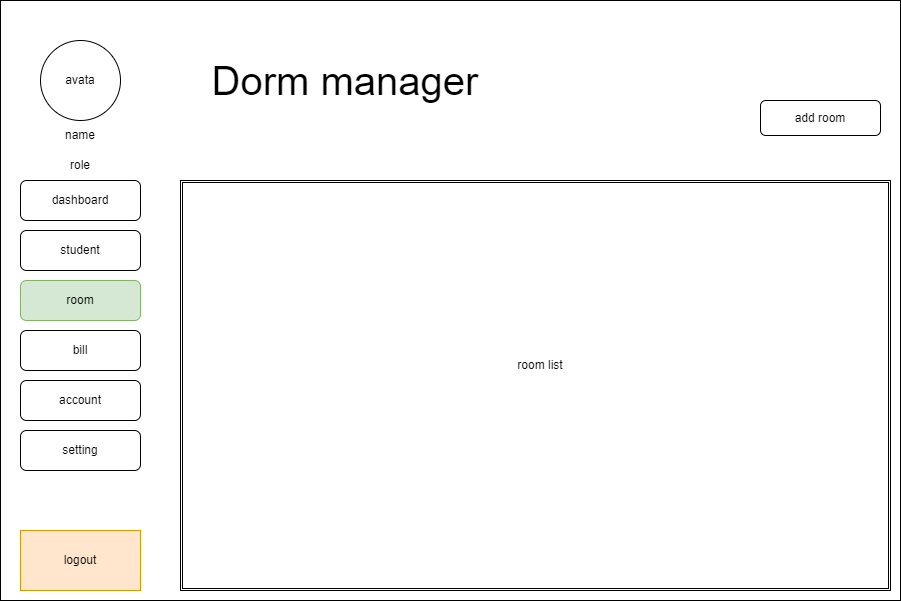

The diagram above was exported from draw.io. Its source (the exported page's mxGraphModel, read from the mxfile embedded in the PNG):
<mxGraphModel dx="992" dy="588" grid="1" gridSize="10" guides="1" tooltips="1" connect="1" arrows="1" fold="1" page="1" pageScale="1" pageWidth="850" pageHeight="1100" math="0" shadow="0">
  <root>
    <mxCell id="0" />
    <mxCell id="1" parent="0" />
    <mxCell id="3ajq6sDfODDXwdv1gD-5-1" value="" style="rounded=0;whiteSpace=wrap;html=1;" vertex="1" parent="1">
      <mxGeometry width="900" height="600" as="geometry" />
    </mxCell>
    <mxCell id="3ajq6sDfODDXwdv1gD-5-2" value="" style="ellipse;whiteSpace=wrap;html=1;aspect=fixed;" vertex="1" parent="1">
      <mxGeometry x="40" y="40" width="80" height="80" as="geometry" />
    </mxCell>
    <mxCell id="3ajq6sDfODDXwdv1gD-5-3" value="name" style="text;html=1;strokeColor=none;fillColor=none;align=center;verticalAlign=middle;whiteSpace=wrap;rounded=0;" vertex="1" parent="1">
      <mxGeometry x="30" y="120" width="100" height="30" as="geometry" />
    </mxCell>
    <mxCell id="3ajq6sDfODDXwdv1gD-5-4" value="role" style="text;html=1;strokeColor=none;fillColor=none;align=center;verticalAlign=middle;whiteSpace=wrap;rounded=0;" vertex="1" parent="1">
      <mxGeometry x="30" y="150" width="100" height="30" as="geometry" />
    </mxCell>
    <mxCell id="3ajq6sDfODDXwdv1gD-5-5" value="avata" style="text;html=1;strokeColor=none;fillColor=none;align=center;verticalAlign=middle;whiteSpace=wrap;rounded=0;" vertex="1" parent="1">
      <mxGeometry x="50" y="65" width="60" height="30" as="geometry" />
    </mxCell>
    <mxCell id="3ajq6sDfODDXwdv1gD-5-6" value="" style="rounded=0;whiteSpace=wrap;html=1;fillColor=#ffe6cc;strokeColor=#d79b00;" vertex="1" parent="1">
      <mxGeometry x="20" y="530" width="120" height="60" as="geometry" />
    </mxCell>
    <mxCell id="3ajq6sDfODDXwdv1gD-5-7" value="logout" style="text;html=1;strokeColor=none;fillColor=none;align=center;verticalAlign=middle;whiteSpace=wrap;rounded=0;" vertex="1" parent="1">
      <mxGeometry x="50" y="545" width="60" height="30" as="geometry" />
    </mxCell>
    <mxCell id="3ajq6sDfODDXwdv1gD-5-8" value="Dorm manager" style="text;html=1;strokeColor=none;fillColor=none;align=center;verticalAlign=middle;whiteSpace=wrap;rounded=0;fontSize=40;" vertex="1" parent="1">
      <mxGeometry x="180" y="65" width="330" height="30" as="geometry" />
    </mxCell>
    <mxCell id="3ajq6sDfODDXwdv1gD-5-9" value="" style="rounded=0;whiteSpace=wrap;html=1;fontSize=40;" vertex="1" parent="1">
      <mxGeometry x="530" y="180" width="240" height="100" as="geometry" />
    </mxCell>
    <mxCell id="3ajq6sDfODDXwdv1gD-5-10" value="" style="rounded=0;whiteSpace=wrap;html=1;fontSize=40;" vertex="1" parent="1">
      <mxGeometry x="240" y="320" width="240" height="100" as="geometry" />
    </mxCell>
    <mxCell id="3ajq6sDfODDXwdv1gD-5-11" value="" style="rounded=0;whiteSpace=wrap;html=1;fontSize=40;" vertex="1" parent="1">
      <mxGeometry x="530" y="320" width="240" height="100" as="geometry" />
    </mxCell>
    <mxCell id="3ajq6sDfODDXwdv1gD-5-12" value="total room" style="text;html=1;strokeColor=none;fillColor=none;align=center;verticalAlign=middle;whiteSpace=wrap;rounded=0;fontSize=12;" vertex="1" parent="1">
      <mxGeometry x="620" y="215" width="60" height="30" as="geometry" />
    </mxCell>
    <mxCell id="3ajq6sDfODDXwdv1gD-5-13" value="free slot" style="text;html=1;strokeColor=none;fillColor=none;align=center;verticalAlign=middle;whiteSpace=wrap;rounded=0;fontSize=12;" vertex="1" parent="1">
      <mxGeometry x="330" y="355" width="60" height="30" as="geometry" />
    </mxCell>
    <mxCell id="3ajq6sDfODDXwdv1gD-5-14" value="electricity and water bill" style="text;html=1;strokeColor=none;fillColor=none;align=center;verticalAlign=middle;whiteSpace=wrap;rounded=0;fontSize=12;" vertex="1" parent="1">
      <mxGeometry x="620" y="355" width="60" height="30" as="geometry" />
    </mxCell>
    <mxCell id="3ajq6sDfODDXwdv1gD-5-15" value="" style="rounded=1;whiteSpace=wrap;html=1;fontSize=12;" vertex="1" parent="1">
      <mxGeometry x="20" y="180" width="120" height="60" as="geometry" />
    </mxCell>
    <mxCell id="3ajq6sDfODDXwdv1gD-5-16" value="" style="rounded=0;whiteSpace=wrap;html=1;" vertex="1" parent="1">
      <mxGeometry width="900" height="600" as="geometry" />
    </mxCell>
    <mxCell id="3ajq6sDfODDXwdv1gD-5-17" value="" style="ellipse;whiteSpace=wrap;html=1;aspect=fixed;" vertex="1" parent="1">
      <mxGeometry x="40" y="40" width="80" height="80" as="geometry" />
    </mxCell>
    <mxCell id="3ajq6sDfODDXwdv1gD-5-18" value="name" style="text;html=1;strokeColor=none;fillColor=none;align=center;verticalAlign=middle;whiteSpace=wrap;rounded=0;" vertex="1" parent="1">
      <mxGeometry x="30" y="120" width="100" height="30" as="geometry" />
    </mxCell>
    <mxCell id="3ajq6sDfODDXwdv1gD-5-19" value="role" style="text;html=1;strokeColor=none;fillColor=none;align=center;verticalAlign=middle;whiteSpace=wrap;rounded=0;" vertex="1" parent="1">
      <mxGeometry x="30" y="150" width="100" height="30" as="geometry" />
    </mxCell>
    <mxCell id="3ajq6sDfODDXwdv1gD-5-20" value="avata" style="text;html=1;strokeColor=none;fillColor=none;align=center;verticalAlign=middle;whiteSpace=wrap;rounded=0;" vertex="1" parent="1">
      <mxGeometry x="50" y="65" width="60" height="30" as="geometry" />
    </mxCell>
    <mxCell id="3ajq6sDfODDXwdv1gD-5-21" value="" style="rounded=0;whiteSpace=wrap;html=1;fillColor=#ffe6cc;strokeColor=#d79b00;" vertex="1" parent="1">
      <mxGeometry x="20" y="530" width="120" height="60" as="geometry" />
    </mxCell>
    <mxCell id="3ajq6sDfODDXwdv1gD-5-22" value="logout" style="text;html=1;strokeColor=none;fillColor=none;align=center;verticalAlign=middle;whiteSpace=wrap;rounded=0;" vertex="1" parent="1">
      <mxGeometry x="50" y="545" width="60" height="30" as="geometry" />
    </mxCell>
    <mxCell id="3ajq6sDfODDXwdv1gD-5-23" value="Dorm manager" style="text;html=1;strokeColor=none;fillColor=none;align=center;verticalAlign=middle;whiteSpace=wrap;rounded=0;fontSize=40;" vertex="1" parent="1">
      <mxGeometry x="180" y="65" width="330" height="30" as="geometry" />
    </mxCell>
    <mxCell id="3ajq6sDfODDXwdv1gD-5-24" value="" style="rounded=1;whiteSpace=wrap;html=1;fontSize=12;" vertex="1" parent="1">
      <mxGeometry x="20" y="180" width="120" height="40" as="geometry" />
    </mxCell>
    <mxCell id="3ajq6sDfODDXwdv1gD-5-25" value="" style="rounded=1;whiteSpace=wrap;html=1;fontSize=12;" vertex="1" parent="1">
      <mxGeometry x="20" y="230" width="120" height="40" as="geometry" />
    </mxCell>
    <mxCell id="3ajq6sDfODDXwdv1gD-5-26" value="" style="rounded=1;whiteSpace=wrap;html=1;fontSize=12;" vertex="1" parent="1">
      <mxGeometry x="20" y="380" width="120" height="40" as="geometry" />
    </mxCell>
    <mxCell id="3ajq6sDfODDXwdv1gD-5-27" value="" style="rounded=1;whiteSpace=wrap;html=1;fontSize=12;" vertex="1" parent="1">
      <mxGeometry x="20" y="330" width="120" height="40" as="geometry" />
    </mxCell>
    <mxCell id="3ajq6sDfODDXwdv1gD-5-28" value="" style="rounded=1;whiteSpace=wrap;html=1;fontSize=12;fillColor=#d5e8d4;strokeColor=#82b366;" vertex="1" parent="1">
      <mxGeometry x="20" y="280" width="120" height="40" as="geometry" />
    </mxCell>
    <mxCell id="3ajq6sDfODDXwdv1gD-5-29" value="" style="rounded=1;whiteSpace=wrap;html=1;fontSize=12;" vertex="1" parent="1">
      <mxGeometry x="20" y="430" width="120" height="40" as="geometry" />
    </mxCell>
    <mxCell id="3ajq6sDfODDXwdv1gD-5-30" value="dashboard" style="text;html=1;strokeColor=none;fillColor=none;align=center;verticalAlign=middle;whiteSpace=wrap;rounded=0;fontSize=12;" vertex="1" parent="1">
      <mxGeometry x="50" y="185" width="60" height="30" as="geometry" />
    </mxCell>
    <mxCell id="3ajq6sDfODDXwdv1gD-5-31" value="student" style="text;html=1;strokeColor=none;fillColor=none;align=center;verticalAlign=middle;whiteSpace=wrap;rounded=0;fontSize=12;" vertex="1" parent="1">
      <mxGeometry x="50" y="235" width="60" height="30" as="geometry" />
    </mxCell>
    <mxCell id="3ajq6sDfODDXwdv1gD-5-32" value="room" style="text;html=1;strokeColor=none;fillColor=none;align=center;verticalAlign=middle;whiteSpace=wrap;rounded=0;fontSize=12;" vertex="1" parent="1">
      <mxGeometry x="50" y="285" width="60" height="30" as="geometry" />
    </mxCell>
    <mxCell id="3ajq6sDfODDXwdv1gD-5-33" value="bill" style="text;html=1;strokeColor=none;fillColor=none;align=center;verticalAlign=middle;whiteSpace=wrap;rounded=0;fontSize=12;" vertex="1" parent="1">
      <mxGeometry x="50" y="335" width="60" height="30" as="geometry" />
    </mxCell>
    <mxCell id="3ajq6sDfODDXwdv1gD-5-34" value="account" style="text;html=1;strokeColor=none;fillColor=none;align=center;verticalAlign=middle;whiteSpace=wrap;rounded=0;fontSize=12;" vertex="1" parent="1">
      <mxGeometry x="50" y="385" width="60" height="30" as="geometry" />
    </mxCell>
    <mxCell id="3ajq6sDfODDXwdv1gD-5-35" value="setting" style="text;html=1;strokeColor=none;fillColor=none;align=center;verticalAlign=middle;whiteSpace=wrap;rounded=0;fontSize=12;" vertex="1" parent="1">
      <mxGeometry x="50" y="435" width="60" height="30" as="geometry" />
    </mxCell>
    <mxCell id="3ajq6sDfODDXwdv1gD-5-36" value="" style="shape=ext;double=1;rounded=0;whiteSpace=wrap;html=1;fontSize=12;" vertex="1" parent="1">
      <mxGeometry x="180" y="180" width="710" height="410" as="geometry" />
    </mxCell>
    <mxCell id="3ajq6sDfODDXwdv1gD-5-37" value="" style="rounded=1;whiteSpace=wrap;html=1;fontSize=12;" vertex="1" parent="1">
      <mxGeometry x="760" y="100" width="120" height="35" as="geometry" />
    </mxCell>
    <mxCell id="3ajq6sDfODDXwdv1gD-5-39" value="room list" style="text;html=1;strokeColor=none;fillColor=none;align=center;verticalAlign=middle;whiteSpace=wrap;rounded=0;fontSize=12;" vertex="1" parent="1">
      <mxGeometry x="510" y="350" width="60" height="30" as="geometry" />
    </mxCell>
    <mxCell id="3ajq6sDfODDXwdv1gD-5-40" value="add room" style="text;html=1;strokeColor=none;fillColor=none;align=center;verticalAlign=middle;whiteSpace=wrap;rounded=0;fontSize=12;" vertex="1" parent="1">
      <mxGeometry x="790" y="102.5" width="60" height="30" as="geometry" />
    </mxCell>
  </root>
</mxGraphModel>